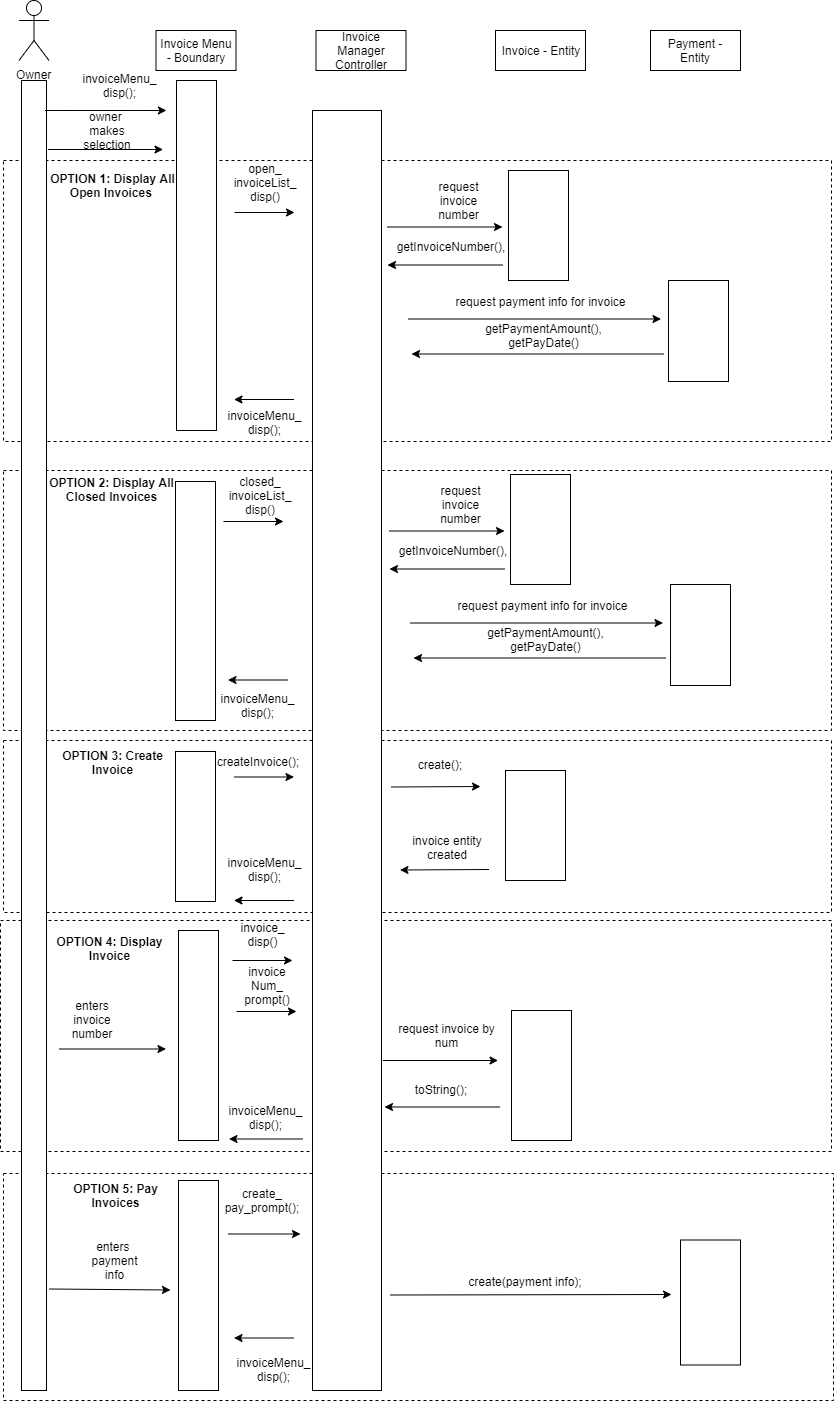

The diagram above was exported from draw.io. Its source (the exported page's mxGraphModel, read from the mxfile embedded in the PNG):
<mxGraphModel dx="768" dy="405" grid="1" gridSize="10" guides="1" tooltips="1" connect="1" arrows="1" fold="1" page="1" pageScale="1" pageWidth="850" pageHeight="1100" math="0" shadow="0">
  <root>
    <mxCell id="0" />
    <mxCell id="1" parent="0" />
    <mxCell id="2L0ndJAzQF1lnuj0nKCO-72" value="" style="rounded=0;whiteSpace=wrap;html=1;dashed=1;" parent="1" vertex="1">
      <mxGeometry x="12" y="1183" width="830" height="227" as="geometry" />
    </mxCell>
    <mxCell id="2L0ndJAzQF1lnuj0nKCO-54" value="" style="rounded=0;whiteSpace=wrap;html=1;dashed=1;" parent="1" vertex="1">
      <mxGeometry x="9" y="930" width="831" height="231" as="geometry" />
    </mxCell>
    <mxCell id="2L0ndJAzQF1lnuj0nKCO-41" value="" style="rounded=0;whiteSpace=wrap;html=1;dashed=1;" parent="1" vertex="1">
      <mxGeometry x="12" y="750" width="828" height="172" as="geometry" />
    </mxCell>
    <mxCell id="2L0ndJAzQF1lnuj0nKCO-28" value="" style="rounded=0;whiteSpace=wrap;html=1;dashed=1;" parent="1" vertex="1">
      <mxGeometry x="12" y="480" width="828" height="260" as="geometry" />
    </mxCell>
    <mxCell id="2L0ndJAzQF1lnuj0nKCO-1" value="" style="rounded=0;whiteSpace=wrap;html=1;dashed=1;" parent="1" vertex="1">
      <mxGeometry x="12" y="170" width="828" height="281" as="geometry" />
    </mxCell>
    <mxCell id="lyzOT3NYY4EelGHXuprh-1" value="Owner" style="shape=umlActor;verticalLabelPosition=bottom;labelBackgroundColor=#ffffff;verticalAlign=top;html=1;outlineConnect=0;" parent="1" vertex="1">
      <mxGeometry x="27.5" y="10" width="30" height="60" as="geometry" />
    </mxCell>
    <mxCell id="lyzOT3NYY4EelGHXuprh-6" value="Invoice Menu - Boundary" style="rounded=0;whiteSpace=wrap;html=1;" parent="1" vertex="1">
      <mxGeometry x="164.5" y="40" width="80" height="40" as="geometry" />
    </mxCell>
    <mxCell id="lyzOT3NYY4EelGHXuprh-10" value="" style="endArrow=none;dashed=1;html=1;" parent="1" source="lyzOT3NYY4EelGHXuprh-21" edge="1">
      <mxGeometry width="50" height="50" relative="1" as="geometry">
        <mxPoint x="44.5" y="460" as="sourcePoint" />
        <mxPoint x="44.5" y="90" as="targetPoint" />
      </mxGeometry>
    </mxCell>
    <mxCell id="lyzOT3NYY4EelGHXuprh-22" value="" style="endArrow=none;dashed=1;html=1;" parent="1" target="lyzOT3NYY4EelGHXuprh-21" edge="1">
      <mxGeometry width="50" height="50" relative="1" as="geometry">
        <mxPoint x="44.5" y="460" as="sourcePoint" />
        <mxPoint x="44.5" y="90" as="targetPoint" />
      </mxGeometry>
    </mxCell>
    <mxCell id="lyzOT3NYY4EelGHXuprh-21" value="" style="rounded=0;whiteSpace=wrap;html=1;" parent="1" vertex="1">
      <mxGeometry x="30" y="90" width="25" height="1310" as="geometry" />
    </mxCell>
    <mxCell id="lyzOT3NYY4EelGHXuprh-35" value="" style="rounded=0;whiteSpace=wrap;html=1;" parent="1" vertex="1">
      <mxGeometry x="185" y="90" width="40" height="350" as="geometry" />
    </mxCell>
    <mxCell id="d83TFFzEpbW6ofco6JSM-2" value="invoiceMenu_&lt;br&gt;disp();" style="text;html=1;strokeColor=none;fillColor=none;align=center;verticalAlign=middle;whiteSpace=wrap;rounded=0;" parent="1" vertex="1">
      <mxGeometry x="95" y="80" width="65" height="30" as="geometry" />
    </mxCell>
    <mxCell id="d83TFFzEpbW6ofco6JSM-3" value="" style="endArrow=classic;html=1;" parent="1" edge="1">
      <mxGeometry width="50" height="50" relative="1" as="geometry">
        <mxPoint x="56.5" y="159" as="sourcePoint" />
        <mxPoint x="171.5" y="159" as="targetPoint" />
      </mxGeometry>
    </mxCell>
    <mxCell id="d83TFFzEpbW6ofco6JSM-4" value="owner &lt;br&gt;makes selection" style="text;html=1;strokeColor=none;fillColor=none;align=center;verticalAlign=middle;whiteSpace=wrap;rounded=0;" parent="1" vertex="1">
      <mxGeometry x="77" y="125" width="78" height="30" as="geometry" />
    </mxCell>
    <mxCell id="d83TFFzEpbW6ofco6JSM-44" value="" style="endArrow=classic;html=1;entryX=1.063;entryY=-0.167;entryDx=0;entryDy=0;entryPerimeter=0;" parent="1" edge="1">
      <mxGeometry width="50" height="50" relative="1" as="geometry">
        <mxPoint x="53.5" y="120" as="sourcePoint" />
        <mxPoint x="174.92999999999995" y="119.99000000000001" as="targetPoint" />
      </mxGeometry>
    </mxCell>
    <mxCell id="2L0ndJAzQF1lnuj0nKCO-2" value="Invoice Manager Controller" style="rounded=0;whiteSpace=wrap;html=1;" parent="1" vertex="1">
      <mxGeometry x="324.5" y="40" width="90" height="40" as="geometry" />
    </mxCell>
    <mxCell id="2L0ndJAzQF1lnuj0nKCO-3" value="&lt;b&gt;OPTION 1: Display All Open Invoices&amp;nbsp;&lt;/b&gt;" style="text;html=1;strokeColor=none;fillColor=none;align=center;verticalAlign=middle;whiteSpace=wrap;rounded=0;" parent="1" vertex="1">
      <mxGeometry x="54.928571428571445" y="173" width="133" height="45" as="geometry" />
    </mxCell>
    <mxCell id="2L0ndJAzQF1lnuj0nKCO-4" value="Payment - Entity" style="rounded=0;whiteSpace=wrap;html=1;" parent="1" vertex="1">
      <mxGeometry x="659" y="40" width="90" height="40" as="geometry" />
    </mxCell>
    <mxCell id="2L0ndJAzQF1lnuj0nKCO-7" value="" style="rounded=0;whiteSpace=wrap;html=1;strokeColor=#000000;gradientColor=#ffffff;" parent="1" vertex="1">
      <mxGeometry x="321" y="120" width="69" height="1280" as="geometry" />
    </mxCell>
    <mxCell id="2L0ndJAzQF1lnuj0nKCO-8" value="" style="rounded=0;whiteSpace=wrap;html=1;strokeColor=#000000;gradientColor=#ffffff;" parent="1" vertex="1">
      <mxGeometry x="517" y="180" width="60" height="110" as="geometry" />
    </mxCell>
    <mxCell id="2L0ndJAzQF1lnuj0nKCO-10" value="" style="endArrow=classic;html=1;" parent="1" edge="1">
      <mxGeometry width="50" height="50" relative="1" as="geometry">
        <mxPoint x="243" y="222" as="sourcePoint" />
        <mxPoint x="303" y="222" as="targetPoint" />
      </mxGeometry>
    </mxCell>
    <mxCell id="2L0ndJAzQF1lnuj0nKCO-12" value="" style="endArrow=classic;html=1;" parent="1" edge="1">
      <mxGeometry width="50" height="50" relative="1" as="geometry">
        <mxPoint x="511" y="274.5" as="sourcePoint" />
        <mxPoint x="396" y="274.5" as="targetPoint" />
      </mxGeometry>
    </mxCell>
    <mxCell id="2L0ndJAzQF1lnuj0nKCO-13" value="" style="endArrow=classic;html=1;" parent="1" edge="1">
      <mxGeometry width="50" height="50" relative="1" as="geometry">
        <mxPoint x="302.5" y="409" as="sourcePoint" />
        <mxPoint x="242.5" y="409" as="targetPoint" />
      </mxGeometry>
    </mxCell>
    <mxCell id="2L0ndJAzQF1lnuj0nKCO-17" value="open_&lt;br&gt;invoiceList_&lt;br&gt;disp()" style="text;html=1;strokeColor=none;fillColor=none;align=center;verticalAlign=middle;whiteSpace=wrap;rounded=0;" parent="1" vertex="1">
      <mxGeometry x="238" y="170" width="70" height="45" as="geometry" />
    </mxCell>
    <mxCell id="2L0ndJAzQF1lnuj0nKCO-18" value="invoiceMenu_&lt;br&gt;disp();" style="text;html=1;strokeColor=none;fillColor=none;align=center;verticalAlign=middle;whiteSpace=wrap;rounded=0;" parent="1" vertex="1">
      <mxGeometry x="234.5" y="420" width="77" height="24" as="geometry" />
    </mxCell>
    <mxCell id="2L0ndJAzQF1lnuj0nKCO-21" value="getInvoiceNumber(),&lt;br&gt;" style="text;html=1;strokeColor=none;fillColor=none;align=center;verticalAlign=middle;whiteSpace=wrap;rounded=0;" parent="1" vertex="1">
      <mxGeometry x="420.5" y="241.5" width="77" height="29" as="geometry" />
    </mxCell>
    <mxCell id="2L0ndJAzQF1lnuj0nKCO-22" value="Invoice - Entity" style="rounded=0;whiteSpace=wrap;html=1;" parent="1" vertex="1">
      <mxGeometry x="504" y="40" width="90" height="40" as="geometry" />
    </mxCell>
    <mxCell id="2L0ndJAzQF1lnuj0nKCO-24" value="" style="rounded=0;whiteSpace=wrap;html=1;strokeColor=#000000;gradientColor=#ffffff;" parent="1" vertex="1">
      <mxGeometry x="677" y="290" width="60" height="101" as="geometry" />
    </mxCell>
    <mxCell id="2L0ndJAzQF1lnuj0nKCO-26" value="" style="endArrow=classic;html=1;" parent="1" edge="1">
      <mxGeometry width="50" height="50" relative="1" as="geometry">
        <mxPoint x="417" y="328.5" as="sourcePoint" />
        <mxPoint x="669.5" y="328.5" as="targetPoint" />
      </mxGeometry>
    </mxCell>
    <mxCell id="2L0ndJAzQF1lnuj0nKCO-27" value="request payment info for invoice" style="text;html=1;strokeColor=none;fillColor=none;align=center;verticalAlign=middle;whiteSpace=wrap;rounded=0;" parent="1" vertex="1">
      <mxGeometry x="460.5" y="296.5" width="177" height="28" as="geometry" />
    </mxCell>
    <mxCell id="2L0ndJAzQF1lnuj0nKCO-29" value="&lt;b&gt;OPTION 2: Display All Closed Invoices&lt;/b&gt;" style="text;html=1;strokeColor=none;fillColor=none;align=center;verticalAlign=middle;whiteSpace=wrap;rounded=0;" parent="1" vertex="1">
      <mxGeometry x="54" y="477" width="133" height="45" as="geometry" />
    </mxCell>
    <mxCell id="2L0ndJAzQF1lnuj0nKCO-31" value="" style="endArrow=classic;html=1;" parent="1" edge="1">
      <mxGeometry width="50" height="50" relative="1" as="geometry">
        <mxPoint x="232" y="531" as="sourcePoint" />
        <mxPoint x="292" y="531" as="targetPoint" />
      </mxGeometry>
    </mxCell>
    <mxCell id="2L0ndJAzQF1lnuj0nKCO-33" value="" style="endArrow=classic;html=1;" parent="1" edge="1">
      <mxGeometry width="50" height="50" relative="1" as="geometry">
        <mxPoint x="296.5" y="689.5" as="sourcePoint" />
        <mxPoint x="236.5" y="689.5" as="targetPoint" />
      </mxGeometry>
    </mxCell>
    <mxCell id="2L0ndJAzQF1lnuj0nKCO-34" value="closed_&lt;br&gt;invoiceList_&lt;br&gt;disp()" style="text;html=1;strokeColor=none;fillColor=none;align=center;verticalAlign=middle;whiteSpace=wrap;rounded=0;" parent="1" vertex="1">
      <mxGeometry x="237.5" y="486" width="62" height="39" as="geometry" />
    </mxCell>
    <mxCell id="2L0ndJAzQF1lnuj0nKCO-35" value="invoiceMenu_&lt;br&gt;disp();" style="text;html=1;strokeColor=none;fillColor=none;align=center;verticalAlign=middle;whiteSpace=wrap;rounded=0;" parent="1" vertex="1">
      <mxGeometry x="231.5" y="700" width="68" height="30" as="geometry" />
    </mxCell>
    <mxCell id="2L0ndJAzQF1lnuj0nKCO-36" value="" style="rounded=0;whiteSpace=wrap;html=1;" parent="1" vertex="1">
      <mxGeometry x="184" y="491" width="40" height="239" as="geometry" />
    </mxCell>
    <mxCell id="2L0ndJAzQF1lnuj0nKCO-42" value="&lt;b&gt;OPTION 3: Create Invoice&lt;/b&gt;" style="text;html=1;strokeColor=none;fillColor=none;align=center;verticalAlign=middle;whiteSpace=wrap;rounded=0;" parent="1" vertex="1">
      <mxGeometry x="55" y="750" width="133" height="45" as="geometry" />
    </mxCell>
    <mxCell id="2L0ndJAzQF1lnuj0nKCO-43" value="" style="rounded=0;whiteSpace=wrap;html=1;strokeColor=#000000;gradientColor=#ffffff;" parent="1" vertex="1">
      <mxGeometry x="514" y="780" width="60" height="110" as="geometry" />
    </mxCell>
    <mxCell id="2L0ndJAzQF1lnuj0nKCO-44" value="" style="endArrow=classic;html=1;" parent="1" edge="1">
      <mxGeometry width="50" height="50" relative="1" as="geometry">
        <mxPoint x="242.5" y="786.5" as="sourcePoint" />
        <mxPoint x="302.5" y="786.5" as="targetPoint" />
      </mxGeometry>
    </mxCell>
    <mxCell id="2L0ndJAzQF1lnuj0nKCO-45" value="" style="endArrow=classic;html=1;" parent="1" edge="1">
      <mxGeometry width="50" height="50" relative="1" as="geometry">
        <mxPoint x="400" y="796.5" as="sourcePoint" />
        <mxPoint x="489" y="796" as="targetPoint" />
      </mxGeometry>
    </mxCell>
    <mxCell id="2L0ndJAzQF1lnuj0nKCO-46" value="" style="endArrow=classic;html=1;" parent="1" edge="1">
      <mxGeometry width="50" height="50" relative="1" as="geometry">
        <mxPoint x="302.5" y="910" as="sourcePoint" />
        <mxPoint x="242.5" y="910" as="targetPoint" />
      </mxGeometry>
    </mxCell>
    <mxCell id="2L0ndJAzQF1lnuj0nKCO-47" value="createInvoice();" style="text;html=1;strokeColor=none;fillColor=none;align=center;verticalAlign=middle;whiteSpace=wrap;rounded=0;" parent="1" vertex="1">
      <mxGeometry x="247" y="761" width="38" height="20" as="geometry" />
    </mxCell>
    <mxCell id="2L0ndJAzQF1lnuj0nKCO-48" value="invoiceMenu_&lt;br&gt;disp();" style="text;html=1;strokeColor=none;fillColor=none;align=center;verticalAlign=middle;whiteSpace=wrap;rounded=0;" parent="1" vertex="1">
      <mxGeometry x="246.5" y="863.5" width="52" height="31" as="geometry" />
    </mxCell>
    <mxCell id="2L0ndJAzQF1lnuj0nKCO-49" value="" style="rounded=0;whiteSpace=wrap;html=1;" parent="1" vertex="1">
      <mxGeometry x="184" y="761" width="40" height="150" as="geometry" />
    </mxCell>
    <mxCell id="2L0ndJAzQF1lnuj0nKCO-50" value="create();" style="text;html=1;strokeColor=none;fillColor=none;align=center;verticalAlign=middle;whiteSpace=wrap;rounded=0;" parent="1" vertex="1">
      <mxGeometry x="423" y="761" width="50" height="26" as="geometry" />
    </mxCell>
    <mxCell id="2L0ndJAzQF1lnuj0nKCO-55" value="&lt;b&gt;OPTION 4: Display Invoice&lt;/b&gt;" style="text;html=1;strokeColor=none;fillColor=none;align=center;verticalAlign=middle;whiteSpace=wrap;rounded=0;" parent="1" vertex="1">
      <mxGeometry x="52" y="935.5" width="133" height="45" as="geometry" />
    </mxCell>
    <mxCell id="2L0ndJAzQF1lnuj0nKCO-56" value="" style="rounded=0;whiteSpace=wrap;html=1;strokeColor=#000000;gradientColor=#ffffff;" parent="1" vertex="1">
      <mxGeometry x="520" y="1020" width="60" height="130" as="geometry" />
    </mxCell>
    <mxCell id="2L0ndJAzQF1lnuj0nKCO-57" value="" style="endArrow=classic;html=1;" parent="1" edge="1">
      <mxGeometry width="50" height="50" relative="1" as="geometry">
        <mxPoint x="241" y="970" as="sourcePoint" />
        <mxPoint x="301" y="970" as="targetPoint" />
      </mxGeometry>
    </mxCell>
    <mxCell id="2L0ndJAzQF1lnuj0nKCO-58" value="" style="endArrow=classic;html=1;" parent="1" edge="1">
      <mxGeometry width="50" height="50" relative="1" as="geometry">
        <mxPoint x="508" y="1116.5" as="sourcePoint" />
        <mxPoint x="393" y="1116.5" as="targetPoint" />
      </mxGeometry>
    </mxCell>
    <mxCell id="2L0ndJAzQF1lnuj0nKCO-59" value="" style="endArrow=classic;html=1;" parent="1" edge="1">
      <mxGeometry width="50" height="50" relative="1" as="geometry">
        <mxPoint x="311.5" y="1148.5" as="sourcePoint" />
        <mxPoint x="237.5" y="1148.5" as="targetPoint" />
      </mxGeometry>
    </mxCell>
    <mxCell id="2L0ndJAzQF1lnuj0nKCO-60" value="invoice_&lt;br&gt;disp()" style="text;html=1;strokeColor=none;fillColor=none;align=center;verticalAlign=middle;whiteSpace=wrap;rounded=0;" parent="1" vertex="1">
      <mxGeometry x="249.5" y="929.5" width="43" height="29" as="geometry" />
    </mxCell>
    <mxCell id="2L0ndJAzQF1lnuj0nKCO-61" value="invoiceMenu_&lt;br&gt;disp();" style="text;html=1;strokeColor=none;fillColor=none;align=center;verticalAlign=middle;whiteSpace=wrap;rounded=0;" parent="1" vertex="1">
      <mxGeometry x="234.5" y="1115.5" width="79" height="23" as="geometry" />
    </mxCell>
    <mxCell id="2L0ndJAzQF1lnuj0nKCO-63" value="toString();" style="text;html=1;strokeColor=none;fillColor=none;align=center;verticalAlign=middle;whiteSpace=wrap;rounded=0;" parent="1" vertex="1">
      <mxGeometry x="410.5" y="1091.5" width="77" height="14" as="geometry" />
    </mxCell>
    <mxCell id="2L0ndJAzQF1lnuj0nKCO-65" value="" style="rounded=0;whiteSpace=wrap;html=1;" parent="1" vertex="1">
      <mxGeometry x="187" y="940" width="40" height="210" as="geometry" />
    </mxCell>
    <mxCell id="2L0ndJAzQF1lnuj0nKCO-66" value="" style="endArrow=classic;html=1;" parent="1" edge="1">
      <mxGeometry width="50" height="50" relative="1" as="geometry">
        <mxPoint x="67.5" y="1058.5" as="sourcePoint" />
        <mxPoint x="174.5" y="1058.5" as="targetPoint" />
      </mxGeometry>
    </mxCell>
    <mxCell id="2L0ndJAzQF1lnuj0nKCO-67" value="enters invoice number" style="text;html=1;strokeColor=none;fillColor=none;align=center;verticalAlign=middle;whiteSpace=wrap;rounded=0;" parent="1" vertex="1">
      <mxGeometry x="75.5" y="1015" width="50" height="29" as="geometry" />
    </mxCell>
    <mxCell id="2L0ndJAzQF1lnuj0nKCO-73" value="&lt;b&gt;OPTION 5: Pay Invoices&lt;/b&gt;" style="text;html=1;strokeColor=none;fillColor=none;align=center;verticalAlign=middle;whiteSpace=wrap;rounded=0;" parent="1" vertex="1">
      <mxGeometry x="57.5" y="1183" width="133" height="45" as="geometry" />
    </mxCell>
    <mxCell id="2L0ndJAzQF1lnuj0nKCO-75" value="" style="endArrow=classic;html=1;" parent="1" edge="1">
      <mxGeometry width="50" height="50" relative="1" as="geometry">
        <mxPoint x="236.5" y="1243.5" as="sourcePoint" />
        <mxPoint x="309" y="1243.5" as="targetPoint" />
      </mxGeometry>
    </mxCell>
    <mxCell id="2L0ndJAzQF1lnuj0nKCO-77" value="" style="endArrow=classic;html=1;" parent="1" edge="1">
      <mxGeometry width="50" height="50" relative="1" as="geometry">
        <mxPoint x="302.5" y="1347.5" as="sourcePoint" />
        <mxPoint x="242.5" y="1347.5" as="targetPoint" />
      </mxGeometry>
    </mxCell>
    <mxCell id="2L0ndJAzQF1lnuj0nKCO-78" value="create_&lt;br&gt;pay_prompt();" style="text;html=1;strokeColor=none;fillColor=none;align=center;verticalAlign=middle;whiteSpace=wrap;rounded=0;" parent="1" vertex="1">
      <mxGeometry x="243.5" y="1190" width="54" height="41" as="geometry" />
    </mxCell>
    <mxCell id="2L0ndJAzQF1lnuj0nKCO-79" value="invoiceMenu_&lt;br&gt;disp();" style="text;html=1;strokeColor=none;fillColor=none;align=center;verticalAlign=middle;whiteSpace=wrap;rounded=0;" parent="1" vertex="1">
      <mxGeometry x="258.5" y="1367" width="47" height="25" as="geometry" />
    </mxCell>
    <mxCell id="2L0ndJAzQF1lnuj0nKCO-80" value="" style="rounded=0;whiteSpace=wrap;html=1;" parent="1" vertex="1">
      <mxGeometry x="187" y="1190" width="40" height="210" as="geometry" />
    </mxCell>
    <mxCell id="2L0ndJAzQF1lnuj0nKCO-82" value="" style="rounded=0;whiteSpace=wrap;html=1;strokeColor=#000000;gradientColor=#ffffff;" parent="1" vertex="1">
      <mxGeometry x="689" y="1249.5" width="60" height="125" as="geometry" />
    </mxCell>
    <mxCell id="2L0ndJAzQF1lnuj0nKCO-83" value="" style="endArrow=classic;html=1;" parent="1" edge="1">
      <mxGeometry width="50" height="50" relative="1" as="geometry">
        <mxPoint x="399" y="1304.5" as="sourcePoint" />
        <mxPoint x="680" y="1304" as="targetPoint" />
      </mxGeometry>
    </mxCell>
    <mxCell id="2L0ndJAzQF1lnuj0nKCO-84" value="create(payment info);" style="text;html=1;strokeColor=none;fillColor=none;align=center;verticalAlign=middle;whiteSpace=wrap;rounded=0;" parent="1" vertex="1">
      <mxGeometry x="473" y="1280.5" width="121" height="20" as="geometry" />
    </mxCell>
    <mxCell id="2L0ndJAzQF1lnuj0nKCO-88" value="enters &lt;br&gt;payment &lt;br&gt;info" style="text;html=1;strokeColor=none;fillColor=none;align=center;verticalAlign=middle;whiteSpace=wrap;rounded=0;" parent="1" vertex="1">
      <mxGeometry x="88.5" y="1249.5" width="69" height="41" as="geometry" />
    </mxCell>
    <mxCell id="2L0ndJAzQF1lnuj0nKCO-90" value="" style="endArrow=classic;html=1;" parent="1" edge="1">
      <mxGeometry width="50" height="50" relative="1" as="geometry">
        <mxPoint x="57.5" y="1298.5" as="sourcePoint" />
        <mxPoint x="179" y="1299.5" as="targetPoint" />
      </mxGeometry>
    </mxCell>
    <mxCell id="G_lltATu0316fS8hTAgl-5" value="" style="endArrow=classic;html=1;" parent="1" edge="1">
      <mxGeometry width="50" height="50" relative="1" as="geometry">
        <mxPoint x="245" y="1021" as="sourcePoint" />
        <mxPoint x="305" y="1021" as="targetPoint" />
      </mxGeometry>
    </mxCell>
    <mxCell id="G_lltATu0316fS8hTAgl-6" value="invoice&lt;br&gt;Num_&lt;br&gt;prompt()" style="text;html=1;strokeColor=none;fillColor=none;align=center;verticalAlign=middle;whiteSpace=wrap;rounded=0;" parent="1" vertex="1">
      <mxGeometry x="253.5" y="980.5" width="43" height="29" as="geometry" />
    </mxCell>
    <mxCell id="G_lltATu0316fS8hTAgl-7" value="" style="endArrow=classic;html=1;" parent="1" edge="1">
      <mxGeometry width="50" height="50" relative="1" as="geometry">
        <mxPoint x="396" y="236.5" as="sourcePoint" />
        <mxPoint x="511" y="236.5" as="targetPoint" />
      </mxGeometry>
    </mxCell>
    <mxCell id="G_lltATu0316fS8hTAgl-8" value="request invoice number" style="text;html=1;strokeColor=none;fillColor=none;align=center;verticalAlign=middle;whiteSpace=wrap;rounded=0;" parent="1" vertex="1">
      <mxGeometry x="429" y="195.5" width="77" height="29" as="geometry" />
    </mxCell>
    <mxCell id="G_lltATu0316fS8hTAgl-9" value="" style="endArrow=classic;html=1;" parent="1" edge="1">
      <mxGeometry width="50" height="50" relative="1" as="geometry">
        <mxPoint x="672.5" y="363.5" as="sourcePoint" />
        <mxPoint x="420" y="363.5" as="targetPoint" />
      </mxGeometry>
    </mxCell>
    <mxCell id="G_lltATu0316fS8hTAgl-10" value="getPaymentAmount(), getPayDate()" style="text;html=1;strokeColor=none;fillColor=none;align=center;verticalAlign=middle;whiteSpace=wrap;rounded=0;" parent="1" vertex="1">
      <mxGeometry x="463.5" y="331.5" width="177" height="28" as="geometry" />
    </mxCell>
    <mxCell id="G_lltATu0316fS8hTAgl-11" value="" style="rounded=0;whiteSpace=wrap;html=1;strokeColor=#000000;gradientColor=#ffffff;" parent="1" vertex="1">
      <mxGeometry x="519" y="484" width="60" height="110" as="geometry" />
    </mxCell>
    <mxCell id="G_lltATu0316fS8hTAgl-12" value="" style="endArrow=classic;html=1;" parent="1" edge="1">
      <mxGeometry width="50" height="50" relative="1" as="geometry">
        <mxPoint x="513" y="578.5" as="sourcePoint" />
        <mxPoint x="398" y="578.5" as="targetPoint" />
      </mxGeometry>
    </mxCell>
    <mxCell id="G_lltATu0316fS8hTAgl-13" value="getInvoiceNumber(),&lt;br&gt;" style="text;html=1;strokeColor=none;fillColor=none;align=center;verticalAlign=middle;whiteSpace=wrap;rounded=0;" parent="1" vertex="1">
      <mxGeometry x="422.5" y="545.5" width="77" height="29" as="geometry" />
    </mxCell>
    <mxCell id="G_lltATu0316fS8hTAgl-14" value="" style="rounded=0;whiteSpace=wrap;html=1;strokeColor=#000000;gradientColor=#ffffff;" parent="1" vertex="1">
      <mxGeometry x="679" y="594" width="60" height="101" as="geometry" />
    </mxCell>
    <mxCell id="G_lltATu0316fS8hTAgl-15" value="" style="endArrow=classic;html=1;" parent="1" edge="1">
      <mxGeometry width="50" height="50" relative="1" as="geometry">
        <mxPoint x="419" y="632.4999999999999" as="sourcePoint" />
        <mxPoint x="671.5" y="632.4999999999999" as="targetPoint" />
      </mxGeometry>
    </mxCell>
    <mxCell id="G_lltATu0316fS8hTAgl-16" value="request payment info for invoice" style="text;html=1;strokeColor=none;fillColor=none;align=center;verticalAlign=middle;whiteSpace=wrap;rounded=0;" parent="1" vertex="1">
      <mxGeometry x="462.5" y="600.5" width="177" height="28" as="geometry" />
    </mxCell>
    <mxCell id="G_lltATu0316fS8hTAgl-17" value="" style="endArrow=classic;html=1;" parent="1" edge="1">
      <mxGeometry width="50" height="50" relative="1" as="geometry">
        <mxPoint x="398" y="540.5" as="sourcePoint" />
        <mxPoint x="513" y="540.5" as="targetPoint" />
      </mxGeometry>
    </mxCell>
    <mxCell id="G_lltATu0316fS8hTAgl-18" value="request invoice number" style="text;html=1;strokeColor=none;fillColor=none;align=center;verticalAlign=middle;whiteSpace=wrap;rounded=0;" parent="1" vertex="1">
      <mxGeometry x="431" y="499.5" width="77" height="29" as="geometry" />
    </mxCell>
    <mxCell id="G_lltATu0316fS8hTAgl-19" value="" style="endArrow=classic;html=1;" parent="1" edge="1">
      <mxGeometry width="50" height="50" relative="1" as="geometry">
        <mxPoint x="674.4999999999998" y="667.4999999999999" as="sourcePoint" />
        <mxPoint x="421.9999999999998" y="667.4999999999999" as="targetPoint" />
      </mxGeometry>
    </mxCell>
    <mxCell id="G_lltATu0316fS8hTAgl-20" value="getPaymentAmount(), getPayDate()" style="text;html=1;strokeColor=none;fillColor=none;align=center;verticalAlign=middle;whiteSpace=wrap;rounded=0;" parent="1" vertex="1">
      <mxGeometry x="465.5" y="635.5" width="177" height="28" as="geometry" />
    </mxCell>
    <mxCell id="JFXCCHpRIACEG23GsYGf-1" value="" style="endArrow=classic;html=1;" parent="1" edge="1">
      <mxGeometry width="50" height="50" relative="1" as="geometry">
        <mxPoint x="497.5" y="879" as="sourcePoint" />
        <mxPoint x="408.5" y="879.5" as="targetPoint" />
      </mxGeometry>
    </mxCell>
    <mxCell id="JFXCCHpRIACEG23GsYGf-2" value="invoice entity created" style="text;html=1;strokeColor=none;fillColor=none;align=center;verticalAlign=middle;whiteSpace=wrap;rounded=0;" parent="1" vertex="1">
      <mxGeometry x="418.5" y="850.5" width="74" height="13" as="geometry" />
    </mxCell>
    <mxCell id="JFXCCHpRIACEG23GsYGf-4" value="request invoice by num" style="text;html=1;strokeColor=none;fillColor=none;align=center;verticalAlign=middle;whiteSpace=wrap;rounded=0;" parent="1" vertex="1">
      <mxGeometry x="399.5" y="1031" width="111" height="29" as="geometry" />
    </mxCell>
    <mxCell id="JFXCCHpRIACEG23GsYGf-5" value="" style="endArrow=classic;html=1;" parent="1" edge="1">
      <mxGeometry width="50" height="50" relative="1" as="geometry">
        <mxPoint x="391.5" y="1070" as="sourcePoint" />
        <mxPoint x="506.5" y="1070" as="targetPoint" />
      </mxGeometry>
    </mxCell>
  </root>
</mxGraphModel>